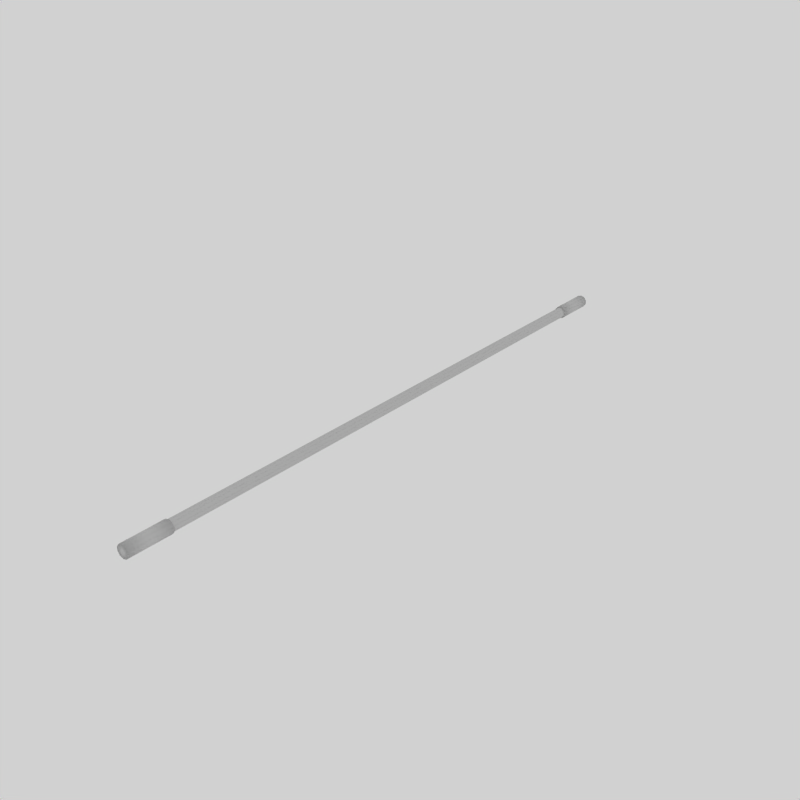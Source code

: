 # Source: weapon.blend  (saved by Blender 2.61.0; exported with 4.5.12 LTS)
import bpy
from mathutils import Matrix  # noqa: F401  (used for matrix-valued properties, if any)

bpy.ops.wm.read_factory_settings(use_empty=True)
scene = bpy.context.scene
scene.name = 'Weapons.Longsword'

# ---- collections
col_collection_2 = bpy.data.collections.new('Collection 2'); scene.collection.children.link(col_collection_2)

# ---- materials (node trees are filled in below, after node groups)
mat_base = bpy.data.materials.new('base')
mat_base.alpha_threshold = 0.0
mat_base.use_transparent_shadow = False
mat_base.roughness = 0.5
mat_base.specular_intensity = 0.0
mat_base.line_color = (0.0, 0.0, 0.0, 1.0)

# ---- material node trees

# ---- world
world_world = bpy.data.worlds.new('World'); scene.world = world_world
world_world.color = (0.82, 0.82, 0.82)
world_world.use_sun_shadow = False
world_world.sun_shadow_jitter_overblur = 0.0
world_world.cycles.sampling_method = 'MANUAL'
world_world.cycles.sample_map_resolution = 256

# ---- meshes
me_cylinder001 = bpy.data.meshes.new('Cylinder001')
me_cylinder001.from_pydata([(7.597e-08, -1.137, -0.01992), (-0.01171, -1.137, -0.01611), (-0.01171, 1.157, -0.01611), (-7.597e-08, 1.157, -0.01991), (-0.01894, -1.137, -0.006154), (-0.01894, 1.157, -0.006154), (-0.01894, -1.137, 0.006154), (-0.01894, 1.157, 0.006154), (-0.01171, -1.137, 0.01611), (-0.01171, 1.157, 0.01611), (7.597e-08, -1.137, 0.01991), (-7.597e-08, 1.157, 0.01992), (0.01171, -1.137, 0.01611), (0.01171, 1.157, 0.01611), (0.01894, -1.137, 0.006154), (0.01894, 1.157, 0.006154), (0.01894, -1.137, -0.006154), (0.01894, 1.157, -0.006154), (0.01171, -1.137, -0.01611), (0.01171, 1.157, -0.01611), (-7.597e-08, 1.004, -0.0239), (-0.01405, 1.004, -0.01933), (-0.01405, 1.164, -0.01933), (-7.597e-08, 1.164, -0.0239), (-0.02273, 1.004, -0.007385), (-0.02273, 1.164, -0.007385), (-0.02273, 1.004, 0.007385), (-0.02273, 1.164, 0.007385), (-0.01405, 1.004, 0.01933), (-0.01405, 1.164, 0.01933), (-7.597e-08, 1.004, 0.0239), (-7.597e-08, 1.164, 0.0239), (0.01405, 1.004, 0.01933), (0.01405, 1.164, 0.01933), (0.02273, 1.004, 0.007385), (0.02273, 1.164, 0.007385), (0.02273, 1.004, -0.007385), (0.02273, 1.164, -0.007385), (0.01405, 1.004, -0.01933), (0.01405, 1.164, -0.01933), (7.597e-08, -1.164, -0.0239), (-0.01405, -1.164, -0.01933), (-0.01405, -1.004, -0.01933), (7.597e-08, -1.004, -0.0239), (-0.02273, -1.164, -0.007385), (-0.02273, -1.004, -0.007385), (-0.02273, -1.164, 0.007385), (-0.02273, -1.004, 0.007385), (-0.01405, -1.164, 0.01933), (-0.01405, -1.004, 0.01933), (7.597e-08, -1.164, 0.0239), (7.597e-08, -1.004, 0.0239), (0.01405, -1.164, 0.01933), (0.01405, -1.004, 0.01933), (0.02273, -1.164, 0.007385), (0.02273, -1.004, 0.007385), (0.02273, -1.164, -0.007385), (0.02273, -1.004, -0.007385), (0.01405, -1.164, -0.01933), (0.01405, -1.004, -0.01933)], [], [(0, 1, 2, 3), (1, 4, 5, 2), (4, 6, 7, 5), (6, 8, 9, 7), (8, 10, 11, 9), (10, 12, 13, 11), (12, 14, 15, 13), (14, 16, 17, 15), (16, 18, 19, 17), (18, 0, 3, 19), (20, 21, 22, 23), (21, 24, 25, 22), (24, 26, 27, 25), (26, 28, 29, 27), (28, 30, 31, 29), (30, 32, 33, 31), (32, 34, 35, 33), (34, 36, 37, 35), (36, 38, 39, 37), (38, 20, 23, 39), (36, 34, 32, 20), (32, 30, 28, 20), (28, 26, 24, 20), (24, 21, 20), (38, 36, 20), (22, 25, 27, 39), (27, 29, 31, 39), (31, 33, 35, 39), (35, 37, 39), (23, 22, 39), (40, 41, 42, 43), (41, 44, 45, 42), (44, 46, 47, 45), (46, 48, 49, 47), (48, 50, 51, 49), (50, 52, 53, 51), (52, 54, 55, 53), (54, 56, 57, 55), (56, 58, 59, 57), (58, 40, 43, 59), (56, 54, 52, 40), (52, 50, 48, 40), (48, 46, 44, 40), (44, 41, 40), (58, 56, 40), (42, 45, 47, 59), (47, 49, 51, 59), (51, 53, 55, 59), (55, 57, 59), (43, 42, 59)])
me_cylinder001.polygons.foreach_set('use_smooth', [True] * 50)
_uv = me_cylinder001.uv_layers.new(name='UVTex')
_uv.uv.foreach_set('vector', [0.75, 0.0, 0.85, 0.0, 0.85, 1.0, 0.75, 1.0, 0.85, 0.0, 0.95, 0.0, 0.95, 1.0, 0.85, 1.0, 0.95, 0.0, 1.05, 0.0, 1.05, 1.0, 0.95, 1.0, 0.05, 0.0, 0.15, 0.0, 0.15, 1.0, 0.05, 1.0, 0.15, 0.0, 0.25, 0.0, 0.25, 1.0, 0.15, 1.0, 0.25, 0.0, 0.35, 0.0, 0.35, 1.0, 0.25, 1.0, 0.35, 0.0, 0.45, 0.0, 0.45, 1.0, 0.35, 1.0, 0.45, 0.0, 0.55, 0.0, 0.55, 1.0, 0.45, 1.0, 0.55, 0.0, 0.65, 0.0, 0.65, 1.0, 0.55, 1.0, 0.65, 0.0, 0.75, 0.0, 0.75, 1.0, 0.65, 1.0, 0.75, 0.0, 0.85, 0.0, 0.85, 1.0, 0.75, 1.0, 0.85, 0.0, 0.95, 0.0, 0.95, 1.0, 0.85, 1.0, 0.95, 0.0, 1.05, 0.0, 1.05, 1.0, 0.95, 1.0, 0.05, 0.0, 0.15, 0.0, 0.15, 1.0, 0.05, 1.0, 0.15, 0.0, 0.25, 0.0, 0.25, 1.0, 0.15, 1.0, 0.25, 0.0, 0.35, 0.0, 0.35, 1.0, 0.25, 1.0, 0.35, 0.0, 0.45, 0.0, 0.45, 1.0, 0.35, 1.0, 0.45, 0.0, 0.55, 0.0, 0.55, 1.0, 0.45, 1.0, 0.55, 0.0, 0.65, 0.0, 0.65, 1.0, 0.55, 1.0, 0.65, 0.0, 0.75, 0.0, 0.75, 1.0, 0.65, 1.0, 0.9755, 0.6545, 0.9755, 0.3455, 0.7939, 0.09549, 0.5, 1.0, 0.7939, 0.09549, 0.5, 0.0, 0.2061, 0.09549, 0.5, 1.0, 0.2061, 0.09549, 0.02447, 0.3455, 0.02447, 0.6545, 0.5, 1.0, 0.02447, 0.6545, 0.2061, 0.9045, 0.5, 1.0, 0.7939, 0.9045, 0.9755, 0.6545, 0.5, 1.0, 0.2061, 0.9045, 0.02447, 0.6545, 0.02447, 0.3455, 0.7939, 0.9045, 0.02447, 0.3455, 0.2061, 0.09549, 0.5, 0.0, 0.7939, 0.9045, 0.5, 0.0, 0.7939, 0.09549, 0.9755, 0.3455, 0.7939, 0.9045, 0.9755, 0.3455, 0.9755, 0.6545, 0.7939, 0.9045, 0.5, 1.0, 0.2061, 0.9045, 0.7939, 0.9045, 0.75, 0.0, 0.85, 0.0, 0.85, 1.0, 0.75, 1.0, 0.85, 0.0, 0.95, 0.0, 0.95, 1.0, 0.85, 1.0, 0.95, 0.0, 1.05, 0.0, 1.05, 1.0, 0.95, 1.0, 0.05, 0.0, 0.15, 0.0, 0.15, 1.0, 0.05, 1.0, 0.15, 0.0, 0.25, 0.0, 0.25, 1.0, 0.15, 1.0, 0.25, 0.0, 0.35, 0.0, 0.35, 1.0, 0.25, 1.0, 0.35, 0.0, 0.45, 0.0, 0.45, 1.0, 0.35, 1.0, 0.45, 0.0, 0.55, 0.0, 0.55, 1.0, 0.45, 1.0, 0.55, 0.0, 0.65, 0.0, 0.65, 1.0, 0.55, 1.0, 0.65, 0.0, 0.75, 0.0, 0.75, 1.0, 0.65, 1.0, 0.9755, 0.6545, 0.9755, 0.3455, 0.7939, 0.09549, 0.5, 1.0, 0.7939, 0.09549, 0.5, 0.0, 0.2061, 0.09549, 0.5, 1.0, 0.2061, 0.09549, 0.02447, 0.3455, 0.02447, 0.6545, 0.5, 1.0, 0.02447, 0.6545, 0.2061, 0.9045, 0.5, 1.0, 0.7939, 0.9045, 0.9755, 0.6545, 0.5, 1.0, 0.2061, 0.9045, 0.02447, 0.6545, 0.02447, 0.3455, 0.7939, 0.9045, 0.02447, 0.3455, 0.2061, 0.09549, 0.5, 0.0, 0.7939, 0.9045, 0.5, 0.0, 0.7939, 0.09549, 0.9755, 0.3455, 0.7939, 0.9045, 0.9755, 0.3455, 0.9755, 0.6545, 0.7939, 0.9045, 0.5, 1.0, 0.2061, 0.9045, 0.7939, 0.9045])
me_cylinder001.materials.append(mat_base)
me_cylinder001.use_remesh_preserve_volume = False
me_cylinder001.use_remesh_preserve_attributes = False
me_cylinder001.use_mirror_vertex_groups = False
me_cylinder001.update()

# ---- objects
ob_staff = bpy.data.objects.new('Staff', me_cylinder001)

# ---- transforms, parenting, visibility, modifiers, constraints
ob_staff.location = (0.0, 0.0, 0.0)
ob_staff.lineart.crease_threshold = 0.0

# ---- collection membership
col_collection_2.objects.link(ob_staff)

# ---- scene / render settings (as saved in the file)
scene.frame_start = 1; scene.frame_end = 1; scene.frame_set(1)
scene.render.engine = 'BLENDER_EEVEE_NEXT'
scene.render.image_settings.compression = 90
scene.render.resolution_x = 512
scene.render.resolution_y = 512
scene.render.dither_intensity = 0.0
scene.render.bake_margin = 2
scene.render.bake_bias = 0.0
scene.cycles.use_denoising = False
scene.cycles.samples = 10
scene.cycles.sampling_pattern = 'TABULATED_SOBOL'
scene.cycles.light_sampling_threshold = 0.0
scene.cycles.use_adaptive_sampling = False
scene.cycles.use_light_tree = False
scene.cycles.blur_glossy = 0.0
scene.cycles.volume_bounces = 1
scene.cycles.pixel_filter_type = 'GAUSSIAN'
scene.cycles.sample_clamp_indirect = 0.0
scene.view_settings.view_transform = 'Raw'
bpy.context.view_layer.update()

# ---- added for rendering (the .blend has no active camera): camera
cam_auto = bpy.data.cameras.new('AutoCamera')
cam_auto.lens = 50.0
cam_auto.sensor_width = 36.0
cam_auto.clip_end = 1000.0
ob_auto_camera = bpy.data.objects.new('AutoCamera', cam_auto)
scene.collection.objects.link(ob_auto_camera)
ob_auto_camera.location = (2.15392, -2.5847, 1.72314)
ob_auto_camera.rotation_euler = (1.09748, -7.21219e-08, 0.694738)
scene.camera = ob_auto_camera
bpy.context.view_layer.update()
